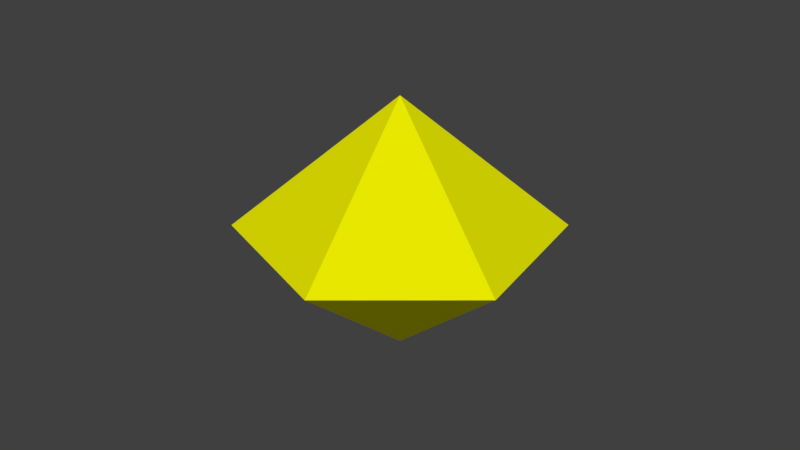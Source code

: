 # Source: star.blend  (saved by Blender 2.79.0; exported with 4.5.12 LTS)
import bpy
from mathutils import Matrix  # noqa: F401  (used for matrix-valued properties, if any)

bpy.ops.wm.read_factory_settings(use_empty=True)
scene = bpy.context.scene
scene.name = 'Scene'

# ---- collections
col_collection_1 = bpy.data.collections.new('Collection 1'); scene.collection.children.link(col_collection_1)

# ---- materials (node trees are filled in below, after node groups)
mat_material_002 = bpy.data.materials.new('Material.002')
mat_material_002.alpha_threshold = 0.0
mat_material_002.use_transparent_shadow = False
mat_material_002.diffuse_color = (0.8, 0.8, 0.0, 1.0)
mat_material_002.roughness = 0.5

# ---- material node trees

# ---- world
world_world = bpy.data.worlds.new('World'); scene.world = world_world
world_world.color = (0.05088, 0.05088, 0.05088)
world_world.use_sun_shadow = False
world_world.sun_shadow_jitter_overblur = 0.0
world_world.cycles.sampling_method = 'MANUAL'

# ---- meshes
me_solid = bpy.data.meshes.new('Solid')
me_solid.from_pydata([(0.0, 0.0, 0.3333), (0.3536, 0.2041, -1.49e-08), (0.3536, -0.2041, -1.49e-08), (0.0, 0.0, -0.3333), (0.0, 0.4082, -1.49e-08), (-0.3536, 0.2041, -1.49e-08), (-0.3536, -0.2041, -1.49e-08), (0.0, -0.4082, -1.49e-08)], [], [(2, 3, 1), (3, 5, 4), (3, 7, 6), (2, 1, 0), (3, 4, 1), (4, 5, 0), (3, 6, 5), (7, 3, 2), (6, 7, 0), (0, 1, 4), (0, 5, 6), (0, 7, 2)])
me_solid.materials.append(mat_material_002)
me_solid.use_remesh_preserve_volume = False
me_solid.use_remesh_preserve_attributes = False
me_solid.use_mirror_vertex_groups = False
me_solid.update()

# ---- objects
ob_solid = bpy.data.objects.new('Solid', me_solid)

# ---- transforms, parenting, visibility, modifiers, constraints
ob_solid.location = (0.0, 0.0, 0.0)
ob_solid.rotation_euler = (0.0, -0.0, 5.408)
ob_solid.scale = (0.3681, 0.3681, 0.3681)
ob_solid.lineart.crease_threshold = 0.0

# ---- collection membership
col_collection_1.objects.link(ob_solid)

# ---- scene / render settings (as saved in the file)
scene.frame_start = 1; scene.frame_end = 30; scene.frame_set(26)
scene.render.engine = 'BLENDER_EEVEE_NEXT'
scene.render.resolution_percentage = 50
scene.render.dither_intensity = 0.0
scene.cycles.use_denoising = False
scene.cycles.samples = 128
scene.cycles.sampling_pattern = 'TABULATED_SOBOL'
scene.cycles.use_adaptive_sampling = False
scene.cycles.use_light_tree = False
scene.cycles.blur_glossy = 0.0
scene.cycles.sample_clamp_indirect = 0.0
scene.view_settings.view_transform = 'Standard'
bpy.context.view_layer.update()

# ---- added for rendering (the .blend has no active camera and no usable light): camera, sun
cam_auto = bpy.data.cameras.new('AutoCamera')
cam_auto.lens = 50.0
cam_auto.sensor_width = 36.0
cam_auto.clip_end = 1000.0
ob_auto_camera = bpy.data.objects.new('AutoCamera', cam_auto)
scene.collection.objects.link(ob_auto_camera)
ob_auto_camera.location = (0.564445, -0.677334, 0.451556)
ob_auto_camera.rotation_euler = (1.09748, -7.21219e-08, 0.694738)
scene.camera = ob_auto_camera
light_auto_sun = bpy.data.lights.new('AutoSun', 'SUN')
light_auto_sun.energy = 3.0
light_auto_sun.angle = 0.0523599
ob_auto_sun = bpy.data.objects.new('AutoSun', light_auto_sun)
scene.collection.objects.link(ob_auto_sun)
ob_auto_sun.rotation_euler = (0.872665, 0.174533, 0.523599)
bpy.context.view_layer.update()
